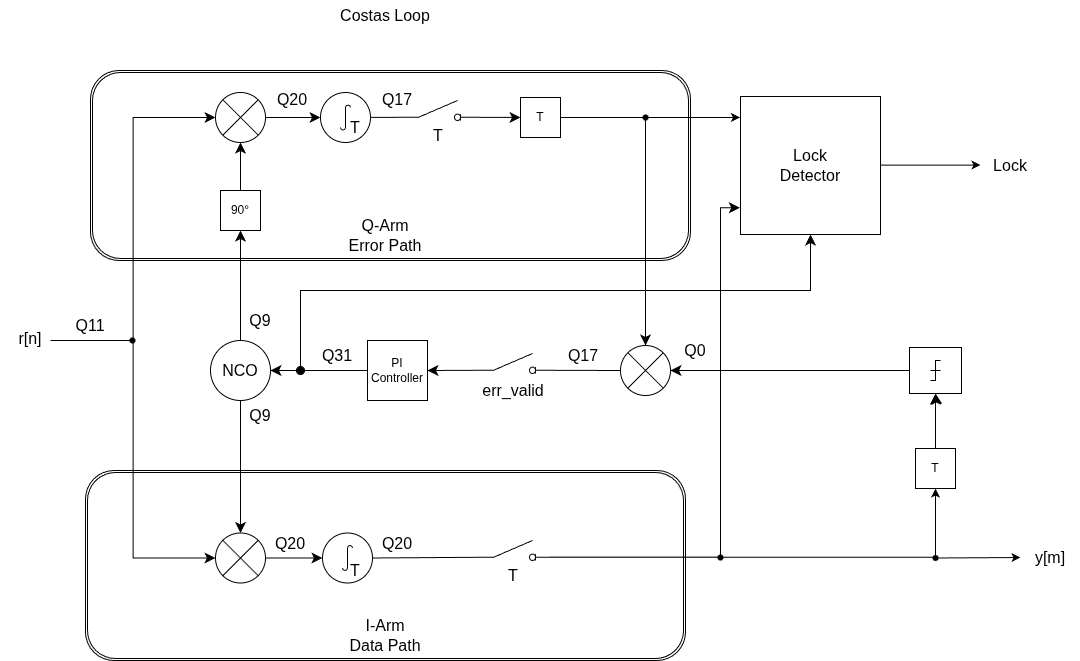

The diagram above was exported from draw.io. Its source (the exported page's mxGraphModel, read from the mxfile embedded in the PNG):
<mxGraphModel dx="1584" dy="1052" grid="1" gridSize="10" guides="1" tooltips="1" connect="1" arrows="1" fold="1" page="1" pageScale="1.5" pageWidth="1169" pageHeight="826" background="none" math="0" shadow="0">
  <root>
    <mxCell id="0" style=";html=1;" />
    <mxCell id="1" parent="0" style=";html=1;" />
    <mxCell id="dW_jtkelzYEP8VCFErVF-14" parent="1" style="shape=ext;double=1;rounded=1;whiteSpace=wrap;html=1;" value="" vertex="1">
      <mxGeometry height="190" width="600" x="565" y="540" as="geometry" />
    </mxCell>
    <mxCell id="dW_jtkelzYEP8VCFErVF-12" parent="1" style="shape=ext;double=1;rounded=1;whiteSpace=wrap;html=1;" value="" vertex="1">
      <mxGeometry height="190" width="600" x="570" y="140" as="geometry" />
    </mxCell>
    <mxCell id="8JsGSesCkg5EEvxzLTyf-2" parent="1" style="pointerEvents=1;verticalLabelPosition=bottom;shadow=0;dashed=0;align=center;html=1;verticalAlign=top;shape=mxgraph.electrical.signal_sources.source;aspect=fixed;points=[[0.5,0,0],[1,0.5,0],[0.5,1,0],[0,0.5,0]];elSignalType=ac;" value="" vertex="1">
      <mxGeometry height="60" width="60" x="690" y="410" as="geometry" />
    </mxCell>
    <mxCell id="8JsGSesCkg5EEvxzLTyf-3" parent="1" style="verticalLabelPosition=bottom;shadow=0;dashed=0;align=center;html=1;verticalAlign=top;shape=mxgraph.electrical.abstract.multiplier;" value="" vertex="1">
      <mxGeometry height="50" width="50" x="695" y="602.5" as="geometry" />
    </mxCell>
    <mxCell id="8JsGSesCkg5EEvxzLTyf-5" parent="1" style="whiteSpace=wrap;html=1;aspect=fixed;" value="90°" vertex="1">
      <mxGeometry height="40" width="40" x="700" y="260" as="geometry" />
    </mxCell>
    <mxCell id="8JsGSesCkg5EEvxzLTyf-6" parent="1" style="verticalLabelPosition=bottom;shadow=0;dashed=0;align=center;html=1;verticalAlign=top;shape=mxgraph.electrical.abstract.multiplier;" value="" vertex="1">
      <mxGeometry height="50" width="50" x="695" y="162" as="geometry" />
    </mxCell>
    <mxCell id="8JsGSesCkg5EEvxzLTyf-8" parent="1" style="verticalLabelPosition=bottom;shadow=0;dashed=0;align=center;html=1;verticalAlign=top;shape=mxgraph.electrical.abstract.integrator;" value="" vertex="1">
      <mxGeometry height="50" width="50" x="802" y="602.5" as="geometry" />
    </mxCell>
    <mxCell id="8JsGSesCkg5EEvxzLTyf-9" parent="1" style="verticalLabelPosition=bottom;shadow=0;dashed=0;align=center;html=1;verticalAlign=top;shape=mxgraph.electrical.abstract.integrator;" value="" vertex="1">
      <mxGeometry height="50" width="50" x="800" y="162" as="geometry" />
    </mxCell>
    <mxCell id="8JsGSesCkg5EEvxzLTyf-10" parent="1" style="html=1;shape=mxgraph.electrical.electro-mechanical.switchDisconnector;aspect=fixed;elSwitchState=off;" value="" vertex="1">
      <mxGeometry height="20" width="75" x="955" y="423" as="geometry" />
    </mxCell>
    <mxCell id="8JsGSesCkg5EEvxzLTyf-11" parent="1" style="html=1;shape=mxgraph.electrical.electro-mechanical.switchDisconnector;aspect=fixed;elSwitchState=off;" value="" vertex="1">
      <mxGeometry height="20" width="75" x="955" y="610" as="geometry" />
    </mxCell>
    <mxCell id="8JsGSesCkg5EEvxzLTyf-12" parent="1" style="html=1;shape=mxgraph.electrical.electro-mechanical.switchDisconnector;aspect=fixed;elSwitchState=off;" value="" vertex="1">
      <mxGeometry height="20" width="75" x="880" y="170" as="geometry" />
    </mxCell>
    <mxCell id="8JsGSesCkg5EEvxzLTyf-13" parent="1" style="whiteSpace=wrap;html=1;aspect=fixed;" value="T" vertex="1">
      <mxGeometry height="40" width="40" x="1000" y="167" as="geometry" />
    </mxCell>
    <mxCell id="8JsGSesCkg5EEvxzLTyf-14" parent="1" style="verticalLabelPosition=bottom;shadow=0;dashed=0;align=center;html=1;verticalAlign=top;shape=mxgraph.electrical.abstract.multiplier;" value="" vertex="1">
      <mxGeometry height="50" width="50" x="1100" y="415" as="geometry" />
    </mxCell>
    <mxCell id="8JsGSesCkg5EEvxzLTyf-15" parent="1" style="verticalLabelPosition=bottom;shadow=0;dashed=0;align=center;html=1;verticalAlign=top;shape=mxgraph.electrical.abstract.quantizer;" value="" vertex="1">
      <mxGeometry height="46" width="52" x="1389" y="417" as="geometry" />
    </mxCell>
    <mxCell id="8JsGSesCkg5EEvxzLTyf-94" edge="1" parent="1" source="8JsGSesCkg5EEvxzLTyf-16" style="edgeStyle=none;curved=1;rounded=0;orthogonalLoop=1;jettySize=auto;html=1;fontSize=12;startSize=8;endSize=8;" target="8JsGSesCkg5EEvxzLTyf-15" value="">
      <mxGeometry relative="1" as="geometry" />
    </mxCell>
    <mxCell id="8JsGSesCkg5EEvxzLTyf-16" parent="1" style="whiteSpace=wrap;html=1;aspect=fixed;" value="T" vertex="1">
      <mxGeometry height="40" width="40" x="1395" y="518" as="geometry" />
    </mxCell>
    <mxCell id="8JsGSesCkg5EEvxzLTyf-19" edge="1" parent="1" source="8JsGSesCkg5EEvxzLTyf-2" style="endArrow=classic;html=1;rounded=0;fontSize=12;startSize=8;endSize=8;curved=1;" target="8JsGSesCkg5EEvxzLTyf-5" value="">
      <mxGeometry height="50" relative="1" width="50" as="geometry">
        <mxPoint x="950" y="580" as="sourcePoint" />
        <mxPoint x="1000" y="530" as="targetPoint" />
      </mxGeometry>
    </mxCell>
    <mxCell id="8JsGSesCkg5EEvxzLTyf-20" edge="1" parent="1" source="8JsGSesCkg5EEvxzLTyf-5" style="endArrow=classic;html=1;rounded=0;fontSize=12;startSize=8;endSize=8;curved=1;" target="8JsGSesCkg5EEvxzLTyf-6" value="">
      <mxGeometry height="50" relative="1" width="50" as="geometry">
        <Array as="points" />
        <mxPoint x="950" y="482" as="sourcePoint" />
        <mxPoint x="720" y="232" as="targetPoint" />
      </mxGeometry>
    </mxCell>
    <mxCell id="8JsGSesCkg5EEvxzLTyf-21" edge="1" parent="1" source="8JsGSesCkg5EEvxzLTyf-2" style="endArrow=classic;html=1;rounded=0;fontSize=12;startSize=8;endSize=8;curved=1;exitX=0.5;exitY=1;exitDx=0;exitDy=0;exitPerimeter=0;entryX=0.5;entryY=0;entryDx=0;entryDy=0;entryPerimeter=0;" target="8JsGSesCkg5EEvxzLTyf-3" value="">
      <mxGeometry height="50" relative="1" width="50" as="geometry">
        <mxPoint x="950" y="580" as="sourcePoint" />
        <mxPoint x="1000" y="530" as="targetPoint" />
      </mxGeometry>
    </mxCell>
    <mxCell id="8JsGSesCkg5EEvxzLTyf-22" edge="1" parent="1" source="b5PesRgVuJuFmkEu7t3S-17" style="endArrow=classic;html=1;rounded=0;fontSize=12;startSize=8;endSize=8;curved=1;exitX=0;exitY=0.5;exitDx=0;exitDy=0;" target="8JsGSesCkg5EEvxzLTyf-2" value="">
      <mxGeometry height="50" relative="1" width="50" as="geometry">
        <mxPoint x="840" y="440" as="sourcePoint" />
        <mxPoint x="1000" y="530" as="targetPoint" />
      </mxGeometry>
    </mxCell>
    <mxCell id="8JsGSesCkg5EEvxzLTyf-23" edge="1" parent="1" source="8JsGSesCkg5EEvxzLTyf-3" style="endArrow=classic;html=1;rounded=0;fontSize=12;startSize=8;endSize=8;curved=1;" target="8JsGSesCkg5EEvxzLTyf-8" value="">
      <mxGeometry height="50" relative="1" width="50" as="geometry">
        <mxPoint x="950" y="650" as="sourcePoint" />
        <mxPoint x="1000" y="600" as="targetPoint" />
      </mxGeometry>
    </mxCell>
    <mxCell id="8JsGSesCkg5EEvxzLTyf-24" edge="1" parent="1" source="8JsGSesCkg5EEvxzLTyf-6" style="endArrow=classic;html=1;rounded=0;fontSize=12;startSize=8;endSize=8;curved=1;entryX=0;entryY=0.5;entryDx=0;entryDy=0;entryPerimeter=0;exitX=1;exitY=0.5;exitDx=0;exitDy=0;exitPerimeter=0;" target="8JsGSesCkg5EEvxzLTyf-9" value="">
      <mxGeometry height="50" relative="1" width="50" as="geometry">
        <mxPoint x="740" y="187" as="sourcePoint" />
        <mxPoint x="787" y="186.5" as="targetPoint" />
      </mxGeometry>
    </mxCell>
    <mxCell id="8JsGSesCkg5EEvxzLTyf-25" edge="1" parent="1" source="8JsGSesCkg5EEvxzLTyf-9" style="endArrow=none;html=1;rounded=0;fontSize=12;startSize=8;endSize=8;curved=1;entryX=0;entryY=0.84;entryDx=0;entryDy=0;endFill=0;" target="8JsGSesCkg5EEvxzLTyf-12" value="">
      <mxGeometry height="50" relative="1" width="50" as="geometry">
        <mxPoint x="950" y="482" as="sourcePoint" />
        <mxPoint x="1000" y="432" as="targetPoint" />
      </mxGeometry>
    </mxCell>
    <mxCell id="8JsGSesCkg5EEvxzLTyf-26" edge="1" parent="1" source="8JsGSesCkg5EEvxzLTyf-12" style="endArrow=classic;html=1;rounded=0;fontSize=12;startSize=8;endSize=8;curved=1;exitX=1;exitY=0.84;exitDx=0;exitDy=0;" target="8JsGSesCkg5EEvxzLTyf-13" value="">
      <mxGeometry height="50" relative="1" width="50" as="geometry">
        <mxPoint x="950" y="482" as="sourcePoint" />
        <mxPoint x="1000" y="432" as="targetPoint" />
      </mxGeometry>
    </mxCell>
    <mxCell id="8JsGSesCkg5EEvxzLTyf-27" edge="1" parent="1" source="8JsGSesCkg5EEvxzLTyf-10" style="endArrow=classic;html=1;rounded=0;fontSize=12;startSize=8;endSize=8;curved=1;exitX=0;exitY=0.84;exitDx=0;exitDy=0;entryX=1;entryY=0.5;entryDx=0;entryDy=0;" target="b5PesRgVuJuFmkEu7t3S-17" value="">
      <mxGeometry height="50" relative="1" width="50" as="geometry">
        <mxPoint x="950" y="580" as="sourcePoint" />
        <mxPoint x="853" y="440" as="targetPoint" />
      </mxGeometry>
    </mxCell>
    <mxCell id="8JsGSesCkg5EEvxzLTyf-28" edge="1" parent="1" source="8JsGSesCkg5EEvxzLTyf-8" style="endArrow=none;html=1;rounded=0;fontSize=12;startSize=8;endSize=8;curved=1;exitX=1;exitY=0.5;exitDx=0;exitDy=0;exitPerimeter=0;entryX=0;entryY=0.84;entryDx=0;entryDy=0;endFill=0;" target="8JsGSesCkg5EEvxzLTyf-11" value="">
      <mxGeometry height="50" relative="1" width="50" as="geometry">
        <mxPoint x="950" y="650" as="sourcePoint" />
        <mxPoint x="1000" y="600" as="targetPoint" />
      </mxGeometry>
    </mxCell>
    <mxCell id="8JsGSesCkg5EEvxzLTyf-30" edge="1" parent="1" source="8JsGSesCkg5EEvxzLTyf-14" style="endArrow=none;html=1;rounded=0;fontSize=12;startSize=8;endSize=8;curved=1;exitX=0;exitY=0.5;exitDx=0;exitDy=0;exitPerimeter=0;entryX=1;entryY=0.84;entryDx=0;entryDy=0;endFill=0;" target="8JsGSesCkg5EEvxzLTyf-10" value="">
      <mxGeometry height="50" relative="1" width="50" as="geometry">
        <mxPoint x="950" y="580" as="sourcePoint" />
        <mxPoint x="1000" y="530" as="targetPoint" />
      </mxGeometry>
    </mxCell>
    <mxCell id="8JsGSesCkg5EEvxzLTyf-31" edge="1" parent="1" source="8JsGSesCkg5EEvxzLTyf-15" style="endArrow=classic;html=1;rounded=0;fontSize=12;startSize=8;endSize=8;curved=1;entryX=1;entryY=0.5;entryDx=0;entryDy=0;entryPerimeter=0;" target="8JsGSesCkg5EEvxzLTyf-14" value="">
      <mxGeometry height="50" relative="1" width="50" as="geometry">
        <mxPoint x="950" y="580" as="sourcePoint" />
        <mxPoint x="1000" y="530" as="targetPoint" />
      </mxGeometry>
    </mxCell>
    <mxCell id="8JsGSesCkg5EEvxzLTyf-35" edge="1" parent="1" source="8JsGSesCkg5EEvxzLTyf-13" style="edgeStyle=segmentEdgeStyle;endArrow=classic;html=1;curved=0;rounded=0;endSize=8;startSize=8;fontSize=12;exitX=1;exitY=0.5;exitDx=0;exitDy=0;entryX=0.5;entryY=0;entryDx=0;entryDy=0;entryPerimeter=0;" target="8JsGSesCkg5EEvxzLTyf-14" value="">
      <mxGeometry height="50" relative="1" width="50" as="geometry">
        <mxPoint x="1050" y="340" as="sourcePoint" />
        <mxPoint x="1000" y="530" as="targetPoint" />
      </mxGeometry>
    </mxCell>
    <mxCell id="8JsGSesCkg5EEvxzLTyf-51" edge="1" parent="1" style="edgeStyle=segmentEdgeStyle;endArrow=classic;html=1;curved=0;rounded=0;endSize=8;startSize=8;fontSize=12;entryX=0.5;entryY=1;entryDx=0;entryDy=0;entryPerimeter=0;" target="8JsGSesCkg5EEvxzLTyf-15" value="">
      <mxGeometry height="50" relative="1" width="50" as="geometry">
        <mxPoint x="1416" y="471.96414342629487" as="sourcePoint" />
        <mxPoint x="1410" y="478" as="targetPoint" />
      </mxGeometry>
    </mxCell>
    <mxCell id="8JsGSesCkg5EEvxzLTyf-90" parent="1" style="text;strokeColor=none;fillColor=none;html=1;align=center;verticalAlign=middle;whiteSpace=wrap;rounded=0;fontSize=16;" value="Costas Loop" vertex="1">
      <mxGeometry height="30" width="110" x="810" y="70" as="geometry" />
    </mxCell>
    <mxCell id="8JsGSesCkg5EEvxzLTyf-119" parent="1" style="text;strokeColor=none;fillColor=none;html=1;align=center;verticalAlign=middle;whiteSpace=wrap;rounded=0;fontSize=16;" value="err_valid" vertex="1">
      <mxGeometry height="30" width="60" x="962.5" y="444.5" as="geometry" />
    </mxCell>
    <mxCell id="4bDzmVHQxl3i0gKky2Pv-1" parent="1" style="text;html=1;align=center;verticalAlign=middle;whiteSpace=wrap;rounded=0;fontSize=16;fillColor=default;" value="NCO" vertex="1">
      <mxGeometry height="30" width="40" x="700" y="425" as="geometry" />
    </mxCell>
    <mxCell id="4bDzmVHQxl3i0gKky2Pv-4" parent="1" style="text;strokeColor=none;fillColor=none;html=1;align=center;verticalAlign=middle;whiteSpace=wrap;rounded=0;fontSize=16;" value="T" vertex="1">
      <mxGeometry height="30" width="60" x="805" y="624.5" as="geometry" />
    </mxCell>
    <mxCell id="4bDzmVHQxl3i0gKky2Pv-7" parent="1" style="text;strokeColor=none;fillColor=none;html=1;align=center;verticalAlign=middle;whiteSpace=wrap;rounded=0;fontSize=16;" value="T" vertex="1">
      <mxGeometry height="30" width="60" x="805" y="182" as="geometry" />
    </mxCell>
    <mxCell id="b5PesRgVuJuFmkEu7t3S-1" parent="1" style="text;html=1;align=center;verticalAlign=middle;whiteSpace=wrap;rounded=0;fontSize=16;" value="Q11" vertex="1">
      <mxGeometry height="30" width="60" x="540" y="380" as="geometry" />
    </mxCell>
    <mxCell id="b5PesRgVuJuFmkEu7t3S-3" parent="1" style="text;html=1;align=center;verticalAlign=middle;whiteSpace=wrap;rounded=0;fontSize=16;" value="Q9" vertex="1">
      <mxGeometry height="30" width="60" x="710" y="470" as="geometry" />
    </mxCell>
    <mxCell id="b5PesRgVuJuFmkEu7t3S-4" parent="1" style="text;html=1;align=center;verticalAlign=middle;whiteSpace=wrap;rounded=0;fontSize=16;" value="Q9" vertex="1">
      <mxGeometry height="30" width="60" x="710" y="375" as="geometry" />
    </mxCell>
    <mxCell id="b5PesRgVuJuFmkEu7t3S-7" parent="1" style="text;html=1;align=center;verticalAlign=middle;whiteSpace=wrap;rounded=0;fontSize=16;" value="Q20" vertex="1">
      <mxGeometry height="30" width="60" x="742" y="154" as="geometry" />
    </mxCell>
    <mxCell id="b5PesRgVuJuFmkEu7t3S-8" parent="1" style="text;html=1;align=center;verticalAlign=middle;whiteSpace=wrap;rounded=0;fontSize=16;" value="Q20" vertex="1">
      <mxGeometry height="30" width="60" x="740" y="598" as="geometry" />
    </mxCell>
    <mxCell id="b5PesRgVuJuFmkEu7t3S-11" parent="1" style="text;html=1;align=center;verticalAlign=middle;whiteSpace=wrap;rounded=0;fontSize=16;" value="Q17" vertex="1">
      <mxGeometry height="30" width="60" x="847" y="154" as="geometry" />
    </mxCell>
    <mxCell id="b5PesRgVuJuFmkEu7t3S-13" parent="1" style="text;html=1;align=center;verticalAlign=middle;whiteSpace=wrap;rounded=0;fontSize=16;" value="Q17" vertex="1">
      <mxGeometry height="30" width="60" x="1032.5" y="410" as="geometry" />
    </mxCell>
    <mxCell id="b5PesRgVuJuFmkEu7t3S-14" parent="1" style="text;html=1;align=center;verticalAlign=middle;whiteSpace=wrap;rounded=0;fontSize=16;" value="Q0" vertex="1">
      <mxGeometry height="30" width="60" x="1145" y="405" as="geometry" />
    </mxCell>
    <mxCell id="b5PesRgVuJuFmkEu7t3S-15" parent="1" style="text;html=1;align=center;verticalAlign=middle;whiteSpace=wrap;rounded=0;fontSize=16;" value="Q20" vertex="1">
      <mxGeometry height="30" width="60" x="847" y="598" as="geometry" />
    </mxCell>
    <mxCell id="b5PesRgVuJuFmkEu7t3S-16" parent="1" style="text;html=1;align=center;verticalAlign=middle;whiteSpace=wrap;rounded=0;fontSize=16;" value="Q31" vertex="1">
      <mxGeometry height="30" width="60" x="787" y="410" as="geometry" />
    </mxCell>
    <mxCell id="b5PesRgVuJuFmkEu7t3S-17" parent="1" style="whiteSpace=wrap;html=1;aspect=fixed;" value="PI&lt;div&gt;Controller&lt;/div&gt;" vertex="1">
      <mxGeometry height="60" width="60" x="847" y="410" as="geometry" />
    </mxCell>
    <mxCell id="dW_jtkelzYEP8VCFErVF-1" edge="1" parent="1" source="8JsGSesCkg5EEvxzLTyf-11" style="edgeStyle=segmentEdgeStyle;endArrow=classic;html=1;curved=0;rounded=0;exitX=1;exitY=0.84;exitDx=0;exitDy=0;entryX=0.5;entryY=1;entryDx=0;entryDy=0;" target="8JsGSesCkg5EEvxzLTyf-16" value="">
      <mxGeometry height="50" relative="1" width="50" as="geometry">
        <Array as="points">
          <mxPoint x="1415" y="627" />
        </Array>
        <mxPoint x="1080" y="620" as="sourcePoint" />
        <mxPoint x="1130" y="570" as="targetPoint" />
      </mxGeometry>
    </mxCell>
    <mxCell id="dW_jtkelzYEP8VCFErVF-3" parent="1" style="text;html=1;align=center;verticalAlign=middle;whiteSpace=wrap;rounded=0;fontSize=16;" value="T" vertex="1">
      <mxGeometry height="30" width="60" x="887.5" y="190" as="geometry" />
    </mxCell>
    <mxCell id="dW_jtkelzYEP8VCFErVF-4" parent="1" style="text;html=1;align=center;verticalAlign=middle;whiteSpace=wrap;rounded=0;fontSize=16;" value="T" vertex="1">
      <mxGeometry height="30" width="60" x="962.5" y="630" as="geometry" />
    </mxCell>
    <mxCell id="dW_jtkelzYEP8VCFErVF-5" edge="1" parent="1" style="edgeStyle=elbowEdgeStyle;elbow=horizontal;endArrow=classic;html=1;curved=0;rounded=0;endSize=8;startSize=8;entryX=0;entryY=0.5;entryDx=0;entryDy=0;entryPerimeter=0;" target="8JsGSesCkg5EEvxzLTyf-6" value="">
      <mxGeometry height="50" relative="1" width="50" as="geometry">
        <mxPoint x="530" y="410" as="sourcePoint" />
        <mxPoint x="580" y="390" as="targetPoint" />
      </mxGeometry>
    </mxCell>
    <mxCell id="dW_jtkelzYEP8VCFErVF-6" edge="1" parent="1" style="edgeStyle=elbowEdgeStyle;elbow=horizontal;endArrow=classic;html=1;curved=0;rounded=0;endSize=8;startSize=8;entryX=0;entryY=0.5;entryDx=0;entryDy=0;entryPerimeter=0;" target="8JsGSesCkg5EEvxzLTyf-3" value="">
      <mxGeometry height="50" relative="1" width="50" as="geometry">
        <mxPoint x="530" y="410" as="sourcePoint" />
        <mxPoint x="690" y="630" as="targetPoint" />
      </mxGeometry>
    </mxCell>
    <mxCell id="dW_jtkelzYEP8VCFErVF-11" parent="1" style="text;html=1;align=center;verticalAlign=middle;whiteSpace=wrap;rounded=0;fontSize=16;" value="r[n]" vertex="1">
      <mxGeometry height="30" width="60" x="480" y="393" as="geometry" />
    </mxCell>
    <mxCell id="dW_jtkelzYEP8VCFErVF-13" parent="1" style="text;strokeColor=none;fillColor=none;html=1;align=center;verticalAlign=middle;whiteSpace=wrap;rounded=0;fontSize=16;" value="Q-Arm&lt;div&gt;Error Path&lt;/div&gt;" vertex="1">
      <mxGeometry height="30" width="140" x="795" y="290" as="geometry" />
    </mxCell>
    <mxCell id="dW_jtkelzYEP8VCFErVF-15" parent="1" style="text;strokeColor=none;fillColor=none;html=1;align=center;verticalAlign=middle;whiteSpace=wrap;rounded=0;fontSize=16;" value="I-Arm&lt;div&gt;Data Path&lt;/div&gt;" vertex="1">
      <mxGeometry height="30" width="140" x="795" y="690" as="geometry" />
    </mxCell>
    <mxCell id="dW_jtkelzYEP8VCFErVF-16" edge="1" parent="1" source="dW_jtkelzYEP8VCFErVF-38" style="edgeStyle=none;orthogonalLoop=1;jettySize=auto;html=1;rounded=0;exitDx=0;exitDy=0;entryX=0;entryY=0.5;entryDx=0;entryDy=0;" target="dW_jtkelzYEP8VCFErVF-17" value="">
      <mxGeometry relative="1" width="100" as="geometry">
        <Array as="points" />
        <mxPoint x="1030" y="630" as="sourcePoint" />
        <mxPoint x="1470" y="630" as="targetPoint" />
      </mxGeometry>
    </mxCell>
    <mxCell id="dW_jtkelzYEP8VCFErVF-17" parent="1" style="text;html=1;align=center;verticalAlign=middle;whiteSpace=wrap;rounded=0;fontSize=16;" value="y[m]" vertex="1">
      <mxGeometry height="31" width="60" x="1500" y="611.5" as="geometry" />
    </mxCell>
    <mxCell id="dW_jtkelzYEP8VCFErVF-20" parent="1" style="whiteSpace=wrap;html=1;" value="" vertex="1">
      <mxGeometry height="138" width="140" x="1220" y="166" as="geometry" />
    </mxCell>
    <mxCell id="dW_jtkelzYEP8VCFErVF-19" parent="1" style="text;strokeColor=none;fillColor=none;html=1;align=center;verticalAlign=middle;whiteSpace=wrap;rounded=0;fontSize=16;" value="Lock&lt;div&gt;Detector&lt;/div&gt;" vertex="1">
      <mxGeometry height="30" width="140" x="1220" y="220" as="geometry" />
    </mxCell>
    <mxCell id="dW_jtkelzYEP8VCFErVF-25" edge="1" parent="1" source="8JsGSesCkg5EEvxzLTyf-13" style="edgeStyle=none;orthogonalLoop=1;jettySize=auto;html=1;rounded=0;exitX=1;exitY=0.5;exitDx=0;exitDy=0;entryX=-0.004;entryY=0.152;entryDx=0;entryDy=0;entryPerimeter=0;" target="dW_jtkelzYEP8VCFErVF-20" value="">
      <mxGeometry relative="1" width="100" as="geometry">
        <Array as="points" />
        <mxPoint x="1120" y="230" as="sourcePoint" />
        <mxPoint x="1220" y="230" as="targetPoint" />
      </mxGeometry>
    </mxCell>
    <mxCell id="dW_jtkelzYEP8VCFErVF-28" edge="1" parent="1" source="8JsGSesCkg5EEvxzLTyf-11" style="edgeStyle=segmentEdgeStyle;endArrow=classic;html=1;curved=0;rounded=0;endSize=8;startSize=8;sourcePerimeterSpacing=0;targetPerimeterSpacing=0;exitX=0.978;exitY=0.834;exitDx=0;exitDy=0;exitPerimeter=0;entryX=-0.005;entryY=0.806;entryDx=0;entryDy=0;entryPerimeter=0;" target="dW_jtkelzYEP8VCFErVF-20" value="">
      <mxGeometry relative="1" width="100" as="geometry">
        <Array as="points">
          <mxPoint x="1200" y="627" />
          <mxPoint x="1200" y="277" />
        </Array>
        <mxPoint x="1060" y="450" as="sourcePoint" />
        <mxPoint x="1160" y="490" as="targetPoint" />
      </mxGeometry>
    </mxCell>
    <mxCell id="dW_jtkelzYEP8VCFErVF-30" edge="1" parent="1" style="edgeStyle=none;orthogonalLoop=1;jettySize=auto;html=1;rounded=0;" value="">
      <mxGeometry relative="1" width="100" as="geometry">
        <Array as="points" />
        <mxPoint x="1360" y="234.58" as="sourcePoint" />
        <mxPoint x="1460" y="234.58" as="targetPoint" />
      </mxGeometry>
    </mxCell>
    <mxCell id="dW_jtkelzYEP8VCFErVF-31" parent="1" style="text;html=1;align=center;verticalAlign=middle;whiteSpace=wrap;rounded=0;fontSize=16;" value="Lock" vertex="1">
      <mxGeometry height="31" width="60" x="1460" y="219.5" as="geometry" />
    </mxCell>
    <mxCell id="dW_jtkelzYEP8VCFErVF-33" edge="1" parent="1" style="edgeStyle=segmentEdgeStyle;endArrow=classic;html=1;curved=0;rounded=0;endSize=8;startSize=8;sourcePerimeterSpacing=0;targetPerimeterSpacing=0;entryX=0.5;entryY=1;entryDx=0;entryDy=0;startArrow=oval;startFill=1;" target="dW_jtkelzYEP8VCFErVF-20" value="">
      <mxGeometry relative="1" width="100" as="geometry">
        <Array as="points">
          <mxPoint x="780" y="360" />
          <mxPoint x="1290" y="360" />
        </Array>
        <mxPoint x="780" y="440" as="sourcePoint" />
        <mxPoint x="1280" y="360" as="targetPoint" />
      </mxGeometry>
    </mxCell>
    <mxCell id="dW_jtkelzYEP8VCFErVF-34" parent="1" style="shape=waypoint;sketch=0;fillStyle=solid;size=6;pointerEvents=1;points=[];fillColor=none;resizable=0;rotatable=0;perimeter=centerPerimeter;snapToPoint=1;" value="" vertex="1">
      <mxGeometry height="20" width="20" x="1115" y="177" as="geometry" />
    </mxCell>
    <mxCell id="dW_jtkelzYEP8VCFErVF-35" parent="1" style="shape=waypoint;sketch=0;fillStyle=solid;size=6;pointerEvents=1;points=[];fillColor=none;resizable=0;rotatable=0;perimeter=centerPerimeter;snapToPoint=1;" value="" vertex="1">
      <mxGeometry height="20" width="20" x="1190" y="617" as="geometry" />
    </mxCell>
    <mxCell id="dW_jtkelzYEP8VCFErVF-38" parent="1" style="shape=waypoint;sketch=0;fillStyle=solid;size=6;pointerEvents=1;points=[];fillColor=none;resizable=0;rotatable=0;perimeter=centerPerimeter;snapToPoint=1;" value="" vertex="1">
      <mxGeometry height="20" width="20" x="1405" y="617.5" as="geometry" />
    </mxCell>
    <mxCell id="dW_jtkelzYEP8VCFErVF-40" parent="1" style="shape=waypoint;sketch=0;fillStyle=solid;size=6;pointerEvents=1;points=[];fillColor=none;resizable=0;rotatable=0;perimeter=centerPerimeter;snapToPoint=1;" value="" vertex="1">
      <mxGeometry height="20" width="20" x="602" y="400" as="geometry" />
    </mxCell>
  </root>
</mxGraphModel>